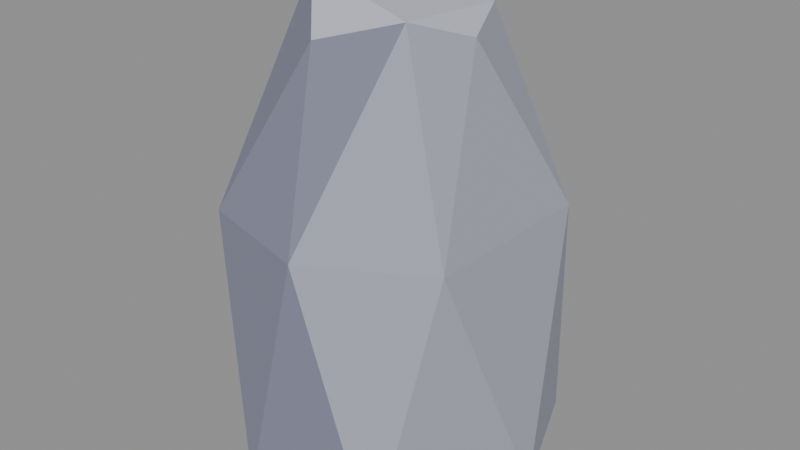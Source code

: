 # Source: stone_tallJ.blend  (saved by Blender 5.2.45; exported with 4.5.12 LTS)
import bpy
from mathutils import Matrix  # noqa: F401  (used for matrix-valued properties, if any)

bpy.ops.wm.read_factory_settings(use_empty=True)
scene = bpy.context.scene
scene.name = 'Scene'

# ---- collections
col_col_lowpoly = bpy.data.collections.new('COL_LowPoly'); scene.collection.children.link(col_col_lowpoly)

# ---- images (referenced by path relative to the original .blend; pixels are not part of the script)
import os
ASSET_DIR = os.environ.get("B2B_ASSET_DIR", "")  # directory of the original .blend (textures are referenced by path, not embedded)
HERE = os.path.dirname(os.path.abspath(__file__))  # packed textures are extracted next to this script under _unpacked/

def load_image(name, relpath, width, height, colorspace="sRGB"):
    """Load a texture the original file referenced (path relative to the .blend, or extracted next to this script)."""
    p = next((c for c in (os.path.join(HERE, relpath), os.path.join(ASSET_DIR, relpath)) if relpath and os.path.exists(c)), "")
    if p:
        img = bpy.data.images.load(p, check_existing=True)
        img.name = name
    else:  # same state as the original file: an image datablock whose file is absent (Cycles renders it pink)
        img = bpy.data.images.new(name, width, height)
        img.source = "FILE"
        img.filepath = "//" + (relpath or name)
    img.colorspace_settings.name = colorspace
    return img
img_stone_tallj_basecolor = load_image('stone_tallJ_BaseColor', '_unpacked/stone_tallJ_BaseColor.8cf2768a.png', 112, 16, 'sRGB')
img_stone_tallj_maskmap = load_image('stone_tallJ_MaskMap', '_unpacked/stone_tallJ_MaskMap.37e9bd9d.png', 112, 16, 'Non-Color')

# ---- materials (node trees are filled in below, after node groups)
mat_m_stone_tallj = bpy.data.materials.new('M_stone_tallJ')

# ---- material node trees
mat_m_stone_tallj.use_nodes = True; mat_m_stone_tallj.node_tree.nodes.clear()
_N = mat_m_stone_tallj.node_tree.nodes; _L = mat_m_stone_tallj.node_tree.links
n0 = _N.new('ShaderNodeBsdfPrincipled'); n0.name = 'Principled BSDF'; n0.location = (-200, 100)
n0.inputs[10].default_value = 0.005
n1 = _N.new('ShaderNodeOutputMaterial'); n1.name = 'Material Output'; n1.location = (200, 100)
n2 = _N.new('ShaderNodeTexImage'); n2.name = 'Image Texture'; n2.location = (0, 0)
n2.image = img_stone_tallj_basecolor
n2.interpolation = 'Closest'
n3 = _N.new('ShaderNodeTexImage'); n3.name = 'Image Texture.001'; n3.location = (0, 0)
n3.image = img_stone_tallj_maskmap
n3.interpolation = 'Closest'
n4 = _N.new('ShaderNodeSeparateColor'); n4.name = 'Separate Color'; n4.location = (0, 0)
n5 = _N.new('ShaderNodeMath'); n5.name = 'Math'; n5.location = (0, 0)
n5.operation = 'SUBTRACT'
n5.inputs[0].default_value = 1.0
_L.new(n0.outputs[0], n1.inputs[0])
_L.new(n2.outputs[0], n0.inputs[0])
_L.new(n3.outputs[0], n4.inputs[0])
_L.new(n4.outputs[0], n0.inputs[1])
_L.new(n3.outputs[1], n5.inputs[1])
_L.new(n5.outputs[0], n0.inputs[2])
n1.is_active_output = True

# ---- meshes
me_stone_tallj = bpy.data.meshes.new('stone_tallJ')
me_stone_tallj.from_pydata([(0.1977, 0.0101, 0.0), (0.1291, 0.1803, 0.0), (-0.1202, 0.1915, 0.0), (-0.2069, -0.01871, 0.0), (-0.07323, -0.2133, 0.0), (0.114, -0.1982, 0.0), (0.159, 0.1231, 0.341), (-0.04367, 0.2083, 0.341), (-0.1539, 0.1495, 0.341), (-0.1569, -0.1616, 0.341), (0.004143, -0.205, 0.341), (0.1543, -0.1195, 0.341), (0.04973, 0.1051, 0.5777), (-0.07784, 0.1013, 0.5847), (-0.1252, -0.01756, 0.6154), (-0.03258, -0.1186, 0.5677), (0.08081, -0.09567, 0.604), (0.1086, -0.01065, 0.5733)], [], [(5, 10, 4), (10, 9, 4), (9, 3, 4), (3, 2, 1), (3, 1, 0), (3, 0, 5), (3, 5, 4), (0, 11, 5), (11, 10, 5), (11, 16, 10), (16, 15, 10), (15, 9, 10), (15, 14, 9), (14, 3, 9), (14, 8, 3), (8, 2, 3), (1, 6, 0), (6, 11, 0), (6, 17, 11), (17, 16, 11), (17, 12, 16), (12, 14, 16), (14, 15, 16), (12, 13, 14), (13, 8, 14), (13, 7, 8), (7, 2, 8), (7, 1, 2), (7, 6, 1), (7, 12, 6), (12, 17, 6), (7, 13, 12)])
_uv = me_stone_tallj.uv_layers.new(name='UVMap')
_uv.uv.foreach_set('vector', [0.7857, 0.5, 0.7857, 0.5, 0.7857, 0.5, 0.7857, 0.5, 0.7857, 0.5, 0.7857, 0.5, 0.7857, 0.5, 0.7857, 0.5, 0.7857, 0.5, 0.6429, 0.5, 0.6429, 0.5, 0.6429, 0.5, 0.6429, 0.5, 0.6429, 0.5, 0.6429, 0.5, 0.6429, 0.5, 0.6429, 0.5, 0.6429, 0.5, 0.6429, 0.5, 0.6429, 0.5, 0.6429, 0.5, 0.6429, 0.5, 0.6429, 0.5, 0.6429, 0.5, 0.6429, 0.5, 0.6429, 0.5, 0.6429, 0.5, 0.6429, 0.5, 0.6429, 0.5, 0.6429, 0.5, 0.7857, 0.5, 0.7857, 0.5, 0.7857, 0.5, 0.7857, 0.5, 0.7857, 0.5, 0.7857, 0.5, 0.7857, 0.5, 0.7857, 0.5, 0.7857, 0.5, 0.7857, 0.5, 0.7857, 0.5, 0.7857, 0.5, 0.7857, 0.5, 0.7857, 0.5, 0.7857, 0.5, 0.6429, 0.5, 0.6429, 0.5, 0.6429, 0.5, 0.6429, 0.5, 0.6429, 0.5, 0.6429, 0.5, 0.6429, 0.5, 0.6429, 0.5, 0.6429, 0.5, 0.6429, 0.5, 0.6429, 0.5, 0.6429, 0.5, 0.6429, 0.5, 0.6429, 0.5, 0.6429, 0.5, 0.9286, 0.5, 0.9286, 0.5, 0.9286, 0.5, 0.9286, 0.5, 0.9286, 0.5, 0.9286, 0.5, 0.9286, 0.5, 0.9286, 0.5, 0.9286, 0.5, 0.9286, 0.5, 0.9286, 0.5, 0.9286, 0.5, 0.6429, 0.5, 0.6429, 0.5, 0.6429, 0.5, 0.6429, 0.5, 0.6429, 0.5, 0.6429, 0.5, 0.6429, 0.5, 0.6429, 0.5, 0.6429, 0.5, 0.6429, 0.5, 0.6429, 0.5, 0.6429, 0.5, 0.6429, 0.5, 0.6429, 0.5, 0.6429, 0.5, 0.6429, 0.5, 0.6429, 0.5, 0.6429, 0.5, 0.6429, 0.5, 0.6429, 0.5, 0.6429, 0.5, 0.6429, 0.5, 0.6429, 0.5, 0.6429, 0.5])
me_stone_tallj.materials.append(mat_m_stone_tallj)
me_stone_tallj.update()

# ---- objects
ob_stone_tallj = bpy.data.objects.new('stone_tallJ', me_stone_tallj)

# ---- transforms, parenting, visibility, modifiers, constraints
ob_stone_tallj.location = (0.0, 0.0, 0.0)

# ---- collection membership
col_col_lowpoly.objects.link(ob_stone_tallj)

# ---- scene / render settings (as saved in the file)
scene.frame_start = 1; scene.frame_end = 250; scene.frame_set(1)
scene.render.engine = 'BLENDER_EEVEE_NEXT'
scene.render.bake_bias = 0.0
scene.render.bake_samples = 0
scene.render.compositor_device = 'GPU'
scene.eevee.use_volume_custom_range = False
scene.eevee.fast_gi_thickness_near = 0.1
scene.eevee.fast_gi_thickness_far = 0.0
scene.eevee.ray_tracing_options.screen_trace_thickness = 0.1
bpy.context.view_layer.update()

# ---- added for rendering (the .blend has no active camera and no usable light): camera, sun + grey world if the file has none
cam_auto = bpy.data.cameras.new('AutoCamera')
cam_auto.lens = 50.0
cam_auto.sensor_width = 36.0
cam_auto.clip_end = 1000.0
ob_auto_camera = bpy.data.objects.new('AutoCamera', cam_auto)
scene.collection.objects.link(ob_auto_camera)
ob_auto_camera.location = (0.780619, -0.94481, 0.935905)
ob_auto_camera.rotation_euler = (1.09748, -7.21219e-08, 0.694738)
scene.camera = ob_auto_camera
light_auto_sun = bpy.data.lights.new('AutoSun', 'SUN')
light_auto_sun.energy = 3.0
light_auto_sun.angle = 0.0523599
ob_auto_sun = bpy.data.objects.new('AutoSun', light_auto_sun)
scene.collection.objects.link(ob_auto_sun)
ob_auto_sun.rotation_euler = (0.872665, 0.174533, 0.523599)
if scene.world is None:
    world_auto = bpy.data.worlds.new('AutoWorld')
    world_auto.color = (0.3, 0.3, 0.3)
    scene.world = world_auto
bpy.context.view_layer.update()
